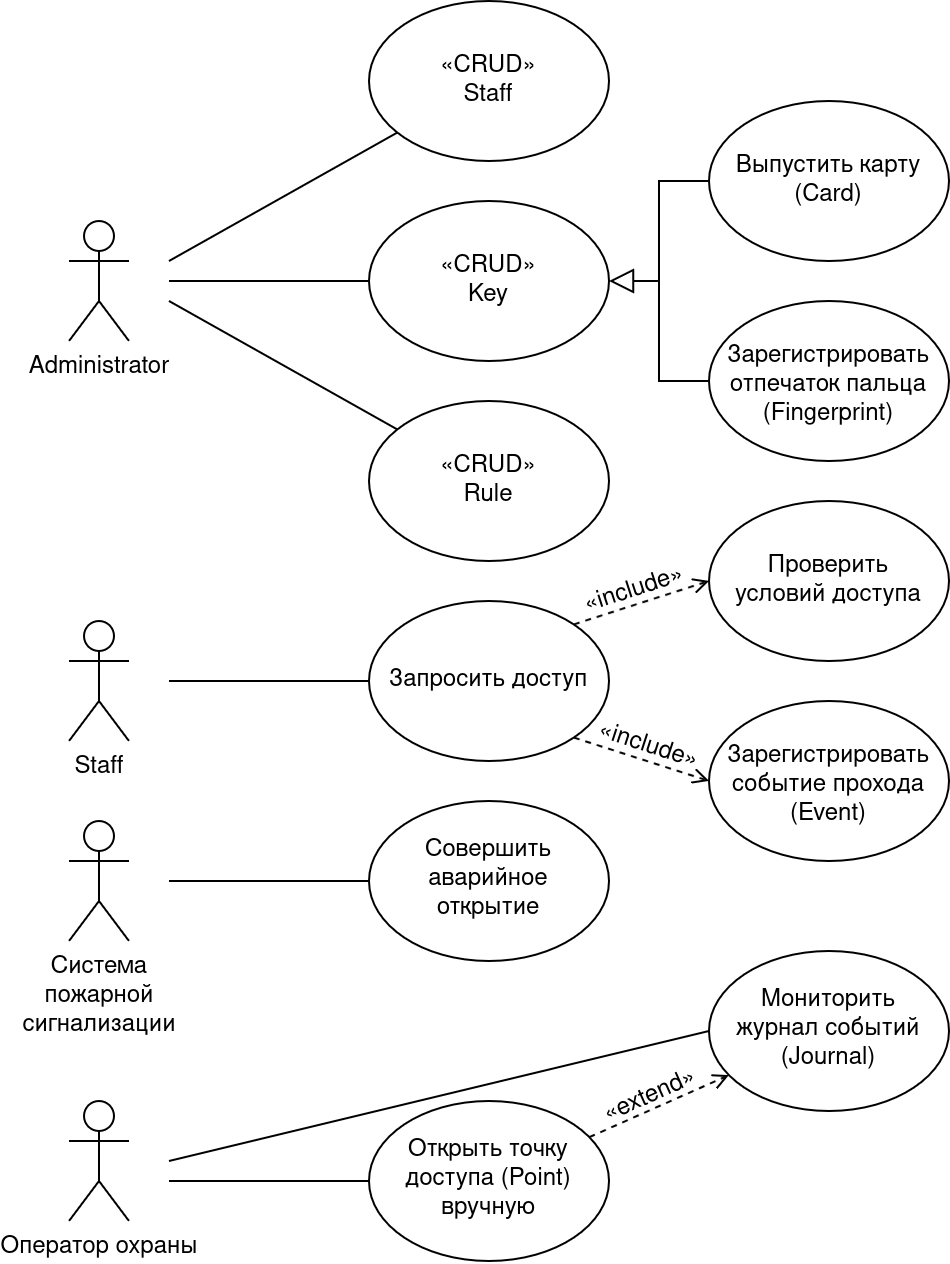

The diagram above was exported from draw.io. Its source (the exported page's mxGraphModel, read from the mxfile embedded in the PNG):
<mxGraphModel dx="860" dy="452" grid="1" gridSize="10" guides="1" tooltips="1" connect="1" arrows="1" fold="1" page="1" pageScale="1" pageWidth="827" pageHeight="1169" math="0" shadow="0">
  <root>
    <mxCell id="0" />
    <mxCell id="1" parent="0" />
    <mxCell id="knWy1dIvTOQB4hjXGrV6-22" edge="1" parent="1" style="rounded=0;orthogonalLoop=1;jettySize=auto;html=1;defaultLabelBackgroundColor=page;endArrow=none;endFill=0;" target="knWy1dIvTOQB4hjXGrV6-11">
      <mxGeometry relative="1" as="geometry">
        <mxPoint x="150" y="220" as="sourcePoint" />
      </mxGeometry>
    </mxCell>
    <mxCell id="knWy1dIvTOQB4hjXGrV6-1" parent="1" style="shape=umlActor;verticalLabelPosition=bottom;verticalAlign=top;html=1;outlineConnect=0;labelPerimeter=1;" value="Administrator" vertex="1">
      <mxGeometry height="60" width="30" x="100" y="200" as="geometry" />
    </mxCell>
    <mxCell id="knWy1dIvTOQB4hjXGrV6-2" parent="1" style="shape=umlActor;verticalLabelPosition=bottom;verticalAlign=top;html=1;outlineConnect=0;labelPerimeter=1;" value="Staff" vertex="1">
      <mxGeometry height="60" width="30" x="100" y="400" as="geometry" />
    </mxCell>
    <mxCell id="knWy1dIvTOQB4hjXGrV6-3" parent="1" style="shape=umlActor;verticalLabelPosition=bottom;verticalAlign=top;html=1;outlineConnect=0;labelPerimeter=1;" value="Система&lt;br&gt;пожарной&lt;br&gt;сигнализации" vertex="1">
      <mxGeometry height="60" width="30" x="100" y="500" as="geometry" />
    </mxCell>
    <mxCell id="knWy1dIvTOQB4hjXGrV6-4" parent="1" style="shape=umlActor;verticalLabelPosition=bottom;verticalAlign=top;html=1;outlineConnect=0;labelPerimeter=1;" value="Оператор охраны" vertex="1">
      <mxGeometry height="60" width="30" x="100" y="640" as="geometry" />
    </mxCell>
    <mxCell id="knWy1dIvTOQB4hjXGrV6-11" parent="1" style="ellipse;whiteSpace=wrap;html=1;shapeInside=1;" value="«CRUD»&lt;br&gt;Staff" vertex="1">
      <mxGeometry height="80" width="120" x="250" y="90" as="geometry" />
    </mxCell>
    <mxCell id="knWy1dIvTOQB4hjXGrV6-25" edge="1" parent="1" source="knWy1dIvTOQB4hjXGrV6-12" style="edgeStyle=orthogonalEdgeStyle;rounded=0;orthogonalLoop=1;jettySize=auto;html=1;entryX=0;entryY=0.5;entryDx=0;entryDy=0;defaultLabelBackgroundColor=page;endArrow=none;endFill=0;startArrow=block;startFill=0;startSize=10;" target="knWy1dIvTOQB4hjXGrV6-13">
      <mxGeometry relative="1" as="geometry" />
    </mxCell>
    <mxCell id="knWy1dIvTOQB4hjXGrV6-26" edge="1" parent="1" style="edgeStyle=orthogonalEdgeStyle;rounded=0;orthogonalLoop=1;jettySize=auto;html=1;entryX=0;entryY=0.5;entryDx=0;entryDy=0;defaultLabelBackgroundColor=page;endArrow=none;endFill=0;" target="knWy1dIvTOQB4hjXGrV6-14">
      <mxGeometry relative="1" x="0.0133" as="geometry">
        <Array as="points">
          <mxPoint x="395" y="280" />
        </Array>
        <mxPoint x="395" y="230" as="sourcePoint" />
      </mxGeometry>
    </mxCell>
    <mxCell id="knWy1dIvTOQB4hjXGrV6-12" parent="1" style="ellipse;whiteSpace=wrap;html=1;shapeInside=1;" value="«CRUD»&lt;div&gt;Key&lt;/div&gt;" vertex="1">
      <mxGeometry height="80" width="120" x="250" y="190" as="geometry" />
    </mxCell>
    <mxCell id="knWy1dIvTOQB4hjXGrV6-13" parent="1" style="ellipse;whiteSpace=wrap;html=1;shapeInside=1;" value="Выпустить карту (Card)" vertex="1">
      <mxGeometry height="80" width="120" x="420" y="140" as="geometry" />
    </mxCell>
    <mxCell id="knWy1dIvTOQB4hjXGrV6-14" parent="1" style="ellipse;whiteSpace=wrap;html=1;shapeInside=1;" value="Зарегистрировать отпечаток пальца (Fingerprint)" vertex="1">
      <mxGeometry height="80" width="120" x="420" y="240" as="geometry" />
    </mxCell>
    <mxCell id="knWy1dIvTOQB4hjXGrV6-15" parent="1" style="ellipse;whiteSpace=wrap;html=1;shapeInside=1;" value="«CRUD»&lt;br&gt;Rule" vertex="1">
      <mxGeometry height="80" width="120" x="250" y="290" as="geometry" />
    </mxCell>
    <mxCell id="knWy1dIvTOQB4hjXGrV6-28" edge="1" parent="1" source="knWy1dIvTOQB4hjXGrV6-16" style="rounded=0;orthogonalLoop=1;jettySize=auto;html=1;exitX=1;exitY=0;exitDx=0;exitDy=0;entryX=0;entryY=0.5;entryDx=0;entryDy=0;defaultLabelBackgroundColor=page;dashed=1;endArrow=open;endFill=0;" target="knWy1dIvTOQB4hjXGrV6-17">
      <mxGeometry relative="1" as="geometry" />
    </mxCell>
    <mxCell id="knWy1dIvTOQB4hjXGrV6-16" parent="1" style="ellipse;whiteSpace=wrap;html=1;shapeInside=1;" value="Запросить доступ" vertex="1">
      <mxGeometry height="80" width="120" x="250" y="390" as="geometry" />
    </mxCell>
    <mxCell id="knWy1dIvTOQB4hjXGrV6-17" parent="1" style="ellipse;whiteSpace=wrap;html=1;shapeInside=1;" value="Проверить условий доступа" vertex="1">
      <mxGeometry height="80" width="120" x="420" y="340" as="geometry" />
    </mxCell>
    <mxCell id="knWy1dIvTOQB4hjXGrV6-18" parent="1" style="ellipse;whiteSpace=wrap;html=1;shapeInside=1;" value="Зарегистрировать событие прохода (Event)" vertex="1">
      <mxGeometry height="80" width="120" x="420" y="440" as="geometry" />
    </mxCell>
    <mxCell id="knWy1dIvTOQB4hjXGrV6-19" parent="1" style="ellipse;whiteSpace=wrap;html=1;shapeInside=1;" value="Совершить аварийное открытие" vertex="1">
      <mxGeometry height="80" width="120" x="250" y="490" as="geometry" />
    </mxCell>
    <mxCell id="knWy1dIvTOQB4hjXGrV6-20" parent="1" style="ellipse;whiteSpace=wrap;html=1;shapeInside=1;" value="Мониторить журнал событий (Journal)" vertex="1">
      <mxGeometry height="80" width="120" x="420" y="565" as="geometry" />
    </mxCell>
    <mxCell id="knWy1dIvTOQB4hjXGrV6-21" parent="1" style="ellipse;whiteSpace=wrap;html=1;shapeInside=1;" value="Открыть точку доступа (Point) вручную" vertex="1">
      <mxGeometry height="80" width="120" x="250" y="640" as="geometry" />
    </mxCell>
    <mxCell id="knWy1dIvTOQB4hjXGrV6-23" edge="1" parent="1" style="rounded=0;orthogonalLoop=1;jettySize=auto;html=1;defaultLabelBackgroundColor=page;endArrow=none;endFill=0;entryX=0;entryY=0.5;entryDx=0;entryDy=0;" target="knWy1dIvTOQB4hjXGrV6-12">
      <mxGeometry relative="1" as="geometry">
        <mxPoint x="150" y="230" as="sourcePoint" />
        <mxPoint x="322" y="180" as="targetPoint" />
      </mxGeometry>
    </mxCell>
    <mxCell id="knWy1dIvTOQB4hjXGrV6-24" edge="1" parent="1" style="rounded=0;orthogonalLoop=1;jettySize=auto;html=1;defaultLabelBackgroundColor=page;endArrow=none;endFill=0;" target="knWy1dIvTOQB4hjXGrV6-15">
      <mxGeometry relative="1" as="geometry">
        <mxPoint x="150" y="240" as="sourcePoint" />
        <mxPoint x="270" y="260" as="targetPoint" />
      </mxGeometry>
    </mxCell>
    <mxCell id="knWy1dIvTOQB4hjXGrV6-27" edge="1" parent="1" style="rounded=0;orthogonalLoop=1;jettySize=auto;html=1;defaultLabelBackgroundColor=page;endArrow=none;endFill=0;" target="knWy1dIvTOQB4hjXGrV6-16">
      <mxGeometry relative="1" as="geometry">
        <mxPoint x="150" y="430" as="sourcePoint" />
        <mxPoint x="414" y="344" as="targetPoint" />
      </mxGeometry>
    </mxCell>
    <mxCell id="knWy1dIvTOQB4hjXGrV6-29" edge="1" parent="1" source="knWy1dIvTOQB4hjXGrV6-16" style="rounded=0;orthogonalLoop=1;jettySize=auto;html=1;exitX=1;exitY=1;exitDx=0;exitDy=0;entryX=0;entryY=0.5;entryDx=0;entryDy=0;defaultLabelBackgroundColor=page;dashed=1;endArrow=open;endFill=0;" target="knWy1dIvTOQB4hjXGrV6-18">
      <mxGeometry relative="1" as="geometry">
        <mxPoint x="400" y="402" as="sourcePoint" />
        <mxPoint x="468" y="380" as="targetPoint" />
      </mxGeometry>
    </mxCell>
    <mxCell id="knWy1dIvTOQB4hjXGrV6-30" parent="1" style="text;html=1;whiteSpace=wrap;strokeColor=none;fillColor=none;align=center;verticalAlign=middle;rounded=0;rotation=342;" value="«include»" vertex="1">
      <mxGeometry height="20" width="50" x="358" y="375" as="geometry" />
    </mxCell>
    <mxCell id="knWy1dIvTOQB4hjXGrV6-31" parent="1" style="text;html=1;whiteSpace=wrap;strokeColor=none;fillColor=none;align=center;verticalAlign=middle;rounded=0;rotation=18;" value="«include»" vertex="1">
      <mxGeometry height="20" width="50" x="364.9965828511283" y="452.9959900223252" as="geometry" />
    </mxCell>
    <mxCell id="knWy1dIvTOQB4hjXGrV6-32" edge="1" parent="1" style="rounded=0;orthogonalLoop=1;jettySize=auto;html=1;defaultLabelBackgroundColor=page;endArrow=none;endFill=0;" target="knWy1dIvTOQB4hjXGrV6-19">
      <mxGeometry relative="1" as="geometry">
        <mxPoint x="150" y="530" as="sourcePoint" />
        <mxPoint x="370" y="450" as="targetPoint" />
      </mxGeometry>
    </mxCell>
    <mxCell id="knWy1dIvTOQB4hjXGrV6-33" edge="1" parent="1" style="rounded=0;orthogonalLoop=1;jettySize=auto;html=1;defaultLabelBackgroundColor=page;endArrow=none;endFill=0;entryX=0;entryY=0.5;entryDx=0;entryDy=0;" target="knWy1dIvTOQB4hjXGrV6-21">
      <mxGeometry relative="1" as="geometry">
        <mxPoint x="150" y="680" as="sourcePoint" />
        <mxPoint x="370" y="540" as="targetPoint" />
      </mxGeometry>
    </mxCell>
    <mxCell id="knWy1dIvTOQB4hjXGrV6-34" edge="1" parent="1" style="rounded=0;orthogonalLoop=1;jettySize=auto;html=1;defaultLabelBackgroundColor=page;endArrow=none;endFill=0;entryX=0;entryY=0.5;entryDx=0;entryDy=0;" target="knWy1dIvTOQB4hjXGrV6-20">
      <mxGeometry relative="1" as="geometry">
        <mxPoint x="150" y="670" as="sourcePoint" />
        <mxPoint x="300" y="600" as="targetPoint" />
      </mxGeometry>
    </mxCell>
    <mxCell id="knWy1dIvTOQB4hjXGrV6-36" edge="1" parent="1" source="knWy1dIvTOQB4hjXGrV6-21" style="rounded=0;orthogonalLoop=1;jettySize=auto;html=1;defaultLabelBackgroundColor=page;dashed=1;endArrow=open;endFill=0;" target="knWy1dIvTOQB4hjXGrV6-20">
      <mxGeometry relative="1" as="geometry">
        <mxPoint x="400" y="623" as="sourcePoint" />
        <mxPoint x="468" y="645" as="targetPoint" />
      </mxGeometry>
    </mxCell>
    <mxCell id="knWy1dIvTOQB4hjXGrV6-37" parent="1" style="text;html=1;whiteSpace=wrap;strokeColor=none;fillColor=none;align=center;verticalAlign=middle;rounded=0;rotation=336;" value="«extend»" vertex="1">
      <mxGeometry height="20" width="50" x="365.9965828511283" y="627.9959900223253" as="geometry" />
    </mxCell>
  </root>
</mxGraphModel>